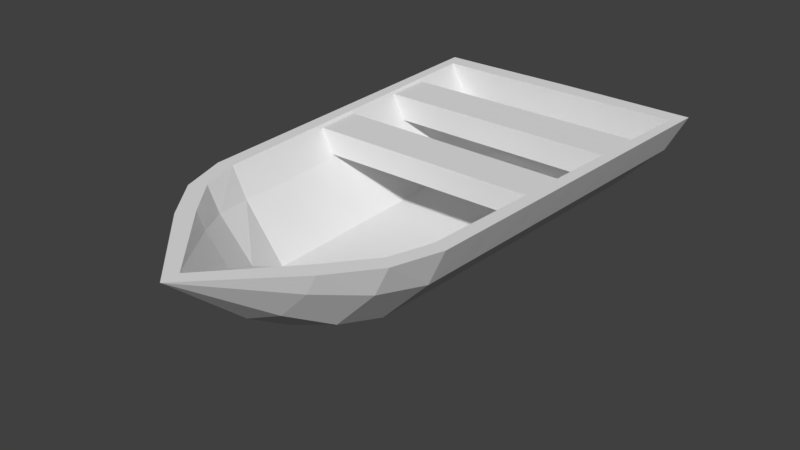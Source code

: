 # Source: boat.blend  (saved by Blender 2.78.0; exported with 4.5.12 LTS)
import bpy
from mathutils import Matrix  # noqa: F401  (used for matrix-valued properties, if any)

bpy.ops.wm.read_factory_settings(use_empty=True)
scene = bpy.context.scene
scene.name = 'Scene'

# ---- collections
col_collection_1 = bpy.data.collections.new('Collection 1'); scene.collection.children.link(col_collection_1)

# ---- world
world_world = bpy.data.worlds.new('World'); scene.world = world_world
world_world.color = (0.05088, 0.05088, 0.05088)
world_world.use_sun_shadow = False
world_world.sun_shadow_jitter_overblur = 0.0
world_world.cycles.sampling_method = 'MANUAL'

# ---- meshes
me_cylinder_003 = bpy.data.meshes.new('Cylinder.003')
me_cylinder_003.from_pydata([(-1.02e-07, 1.138, 0.1941), (-0.3359, 1.138, 0.1941), (-0.5818, 1.138, 0.1941), (-0.6521, -0.7395, 0.1941), (-0.7298, 1.131, 0.1941), (-0.5671, -0.7386, 0.007965), (-0.6338, 1.101, 0.002559), (-0.3272, -0.7371, -0.2392), (-0.3656, 1.102, -0.2728), (-2.547e-08, -0.7368, -0.3661), (-2.002e-07, 1.102, -0.4102), (0.3272, -0.7371, -0.2392), (0.3656, 1.102, -0.2728), (0.5671, -0.7386, 0.007965), (0.6338, 1.101, 0.002559), (0.6521, -0.7395, 0.1941), (0.7298, 1.131, 0.1941), (0.5818, 1.138, 0.1941), (0.3359, 1.138, 0.1941), (-0.5717, -0.9838, 0.1941), (-0.498, -0.9822, 0.04436), (-0.288, -0.9787, -0.1745), (1.41e-08, -0.9777, -0.2911), (0.288, -0.9787, -0.1745), (0.498, -0.9822, 0.04436), (0.5717, -0.9838, 0.1941), (-0.4027, -1.201, 0.1941), (-0.3489, -1.202, 0.09189), (-0.201, -1.201, -0.06099), (6.718e-08, -1.201, -0.1532), (0.201, -1.201, -0.06099), (0.3489, -1.202, 0.09189), (0.4027, -1.201, 0.1941), (1.78e-07, -1.606, 0.1941), (-9.323e-08, 1.038, 0.1941), (-0.3359, 1.038, 0.1941), (-0.5818, 1.038, 0.1941), (-0.5795, -0.7163, 0.1941), (-0.6718, 1.038, 0.1941), (-0.5019, -0.7163, 0.04533), (-0.5818, 1.038, 0.03229), (-0.2898, -0.7163, -0.2251), (-0.3359, 1.038, -0.2251), (-2.726e-08, -0.7163, -0.2251), (-1.947e-07, 1.038, -0.2251), (0.2898, -0.7163, -0.2251), (0.3359, 1.038, -0.2251), (0.5019, -0.7163, 0.04533), (0.5818, 1.038, 0.03229), (0.5795, -0.7163, 0.1941), (0.6718, 1.038, 0.1941), (0.5818, 1.038, 0.1941), (0.3359, 1.038, 0.1941), (-0.5092, -0.9287, 0.1941), (-0.441, -0.9287, 0.07579), (-0.2546, -0.9287, -0.1156), (9.818e-09, -0.9287, -0.1857), (0.2546, -0.9287, -0.1156), (0.441, -0.9287, 0.07579), (0.5092, -0.9287, 0.1941), (-0.351, -1.128, 0.1941), (-0.304, -1.128, 0.1181), (-0.1755, -1.128, -0.01389), (6.083e-08, -1.128, -0.0622), (0.1755, -1.128, -0.01389), (0.304, -1.128, 0.1181), (0.351, -1.128, 0.1941), (1.698e-07, -1.513, 0.1941), (-0.7169, 0.8195, 0.1941), (-0.7039, 0.5077, 0.1941), (-0.6909, 0.1959, 0.1941), (-0.678, -0.1159, 0.1941), (-0.665, -0.4277, 0.1941), (-0.6226, 0.7946, 0.00346), (-0.6115, 0.488, 0.004361), (-0.6004, 0.1813, 0.005262), (-0.5893, -0.1253, 0.006163), (-0.5782, -0.4319, 0.007064), (-0.3592, 0.7953, -0.2672), (-0.3528, 0.4888, -0.2616), (-0.3464, 0.1823, -0.256), (-0.34, -0.1242, -0.2504), (-0.3336, -0.4306, -0.2448), (-1.711e-07, 0.7954, -0.4029), (-1.42e-07, 0.489, -0.3955), (-1.129e-07, 0.1826, -0.3882), (-8.373e-08, -0.1239, -0.3808), (-5.46e-08, -0.4303, -0.3735), (0.3592, 0.7953, -0.2672), (0.3528, 0.4888, -0.2616), (0.3464, 0.1823, -0.256), (0.34, -0.1242, -0.2504), (0.3336, -0.4306, -0.2448), (0.6226, 0.7946, 0.00346), (0.6115, 0.488, 0.004361), (0.6004, 0.1813, 0.005262), (0.5893, -0.1253, 0.006163), (0.5782, -0.4319, 0.007064), (0.7169, 0.8195, 0.1941), (0.7039, 0.5077, 0.1941), (0.6909, 0.1959, 0.1941), (0.678, -0.1159, 0.1941), (0.665, -0.4277, 0.1941), (-0.6564, 0.7458, 0.1941), (-0.6411, 0.4534, 0.1941), (-0.6257, 0.1609, 0.1941), (-0.6103, -0.1315, 0.1941), (-0.5949, -0.4239, 0.1941), (-0.5685, 0.7458, 0.03446), (-0.5552, 0.4534, 0.03664), (-0.5419, 0.1609, 0.03881), (-0.5285, -0.1315, 0.04098), (-0.5152, -0.4239, 0.04316), (-0.3282, 0.7458, -0.2251), (-0.3205, 0.4534, -0.2251), (-0.3128, 0.1609, -0.2251), (-0.3051, -0.1315, -0.2251), (-0.2975, -0.4239, -0.2251), (-1.668e-07, 0.7458, -0.2251), (-1.389e-07, 0.4534, -0.2251), (-1.11e-07, 0.1609, -0.2251), (-8.306e-08, -0.1315, -0.2251), (-5.516e-08, -0.4239, -0.2251), (0.3282, 0.7458, -0.2251), (0.3205, 0.4534, -0.2251), (0.3128, 0.1609, -0.2251), (0.3051, -0.1315, -0.2251), (0.2975, -0.4239, -0.2251), (0.5685, 0.7458, 0.03446), (0.5552, 0.4534, 0.03664), (0.5419, 0.1609, 0.03881), (0.5285, -0.1315, 0.04098), (0.5152, -0.4239, 0.04316), (0.6564, 0.7458, 0.1941), (0.6411, 0.4534, 0.1941), (0.6257, 0.1609, 0.1941), (0.6103, -0.1315, 0.1941), (0.5949, -0.4239, 0.1941), (-0.6164, 0.1333, 0.1796), (-0.6039, -0.1038, 0.1796), (-0.5484, 0.1333, 0.0536), (-0.5376, -0.1038, 0.05536), (0.5494, 0.1292, 0.0558), (0.539, -0.09972, 0.0575), (0.615, 0.1292, 0.1774), (0.603, -0.09972, 0.1774), (-0.6476, 0.7205, 0.1805), (-0.6349, 0.4786, 0.1805), (-0.5748, 0.7205, 0.04833), (-0.5638, 0.4786, 0.05013), (0.5742, 0.7231, 0.04692), (0.5629, 0.476, 0.04875), (0.6485, 0.7231, 0.1819), (0.6355, 0.476, 0.1819)], [], [(68, 4, 6, 73), (73, 6, 8, 78), (78, 8, 10, 83), (83, 10, 12, 88), (88, 12, 14, 93), (93, 14, 16, 98), (1, 0, 18, 17, 16, 14, 12, 10, 8, 6, 4, 2), (9, 11, 23, 22), (7, 9, 22, 21), (5, 7, 21, 20), (3, 5, 20, 19), (13, 15, 25, 24), (11, 13, 24, 23), (23, 24, 31, 30), (20, 21, 28, 27), (24, 25, 32, 31), (21, 22, 29, 28), (22, 23, 30, 29), (19, 20, 27, 26), (30, 31, 33), (27, 28, 33), (31, 32, 33), (28, 29, 33), (29, 30, 33), (26, 27, 33), (103, 108, 40, 38), (108, 113, 42, 40), (113, 118, 44, 42), (118, 123, 46, 44), (123, 128, 48, 46), (128, 133, 50, 48), (35, 36, 38, 40, 42, 44, 46, 48, 50, 51, 52, 34), (43, 56, 57, 45), (41, 55, 56, 43), (39, 54, 55, 41), (37, 53, 54, 39), (47, 58, 59, 49), (45, 57, 58, 47), (57, 64, 65, 58), (54, 61, 62, 55), (58, 65, 66, 59), (55, 62, 63, 56), (56, 63, 64, 57), (53, 60, 61, 54), (64, 67, 65), (61, 67, 62), (65, 67, 66), (62, 67, 63), (63, 67, 64), (60, 67, 61), (0, 1, 35, 34), (1, 2, 36, 35), (2, 4, 38, 36), (72, 3, 37, 107), (98, 16, 50, 133), (16, 17, 51, 50), (17, 18, 52, 51), (18, 0, 34, 52), (3, 19, 53, 37), (25, 15, 49, 59), (32, 25, 59, 66), (19, 26, 60, 53), (33, 32, 66, 67), (26, 33, 67, 60), (15, 102, 137, 49), (102, 101, 136, 137), (101, 100, 135, 136), (100, 99, 134, 135), (99, 98, 133, 134), (4, 68, 103, 38), (68, 69, 104, 103), (69, 70, 105, 104), (70, 71, 106, 105), (71, 72, 107, 106), (47, 49, 137, 132), (132, 137, 136, 131), (135, 130, 142, 144), (130, 135, 134, 129), (133, 128, 150, 152), (45, 47, 132, 127), (127, 132, 131, 126), (126, 131, 130, 125), (125, 130, 129, 124), (124, 129, 128, 123), (43, 45, 127, 122), (122, 127, 126, 121), (121, 126, 125, 120), (120, 125, 124, 119), (119, 124, 123, 118), (41, 43, 122, 117), (117, 122, 121, 116), (116, 121, 120, 115), (115, 120, 119, 114), (114, 119, 118, 113), (39, 41, 117, 112), (112, 117, 116, 111), (111, 116, 115, 110), (110, 115, 114, 109), (109, 114, 113, 108), (37, 39, 112, 107), (107, 112, 111, 106), (106, 111, 141, 139), (105, 110, 109, 104), (103, 104, 147, 146), (13, 97, 102, 15), (97, 96, 101, 102), (96, 95, 100, 101), (95, 94, 99, 100), (94, 93, 98, 99), (11, 92, 97, 13), (92, 91, 96, 97), (91, 90, 95, 96), (90, 89, 94, 95), (89, 88, 93, 94), (9, 87, 92, 11), (87, 86, 91, 92), (86, 85, 90, 91), (85, 84, 89, 90), (84, 83, 88, 89), (7, 82, 87, 9), (82, 81, 86, 87), (81, 80, 85, 86), (80, 79, 84, 85), (79, 78, 83, 84), (5, 77, 82, 7), (77, 76, 81, 82), (76, 75, 80, 81), (75, 74, 79, 80), (74, 73, 78, 79), (3, 72, 77, 5), (72, 71, 76, 77), (71, 70, 75, 76), (70, 69, 74, 75), (69, 68, 73, 74), (140, 142, 143, 141), (105, 106, 139, 138), (111, 110, 140, 141), (110, 105, 138, 140), (138, 144, 142, 140), (130, 131, 143, 142), (131, 136, 145, 143), (136, 135, 144, 145), (148, 150, 151, 149), (108, 103, 146, 148), (109, 108, 148, 149), (104, 109, 149, 147), (146, 152, 150, 148), (128, 129, 151, 150), (129, 134, 153, 151), (134, 133, 152, 153), (149, 151, 153, 147), (147, 153, 152, 146), (141, 143, 145, 139), (139, 145, 144, 138)])
me_cylinder_003.use_remesh_preserve_volume = False
me_cylinder_003.use_remesh_preserve_attributes = False
me_cylinder_003.use_mirror_vertex_groups = False
me_cylinder_003.update()

# ---- objects
ob_cylinder = bpy.data.objects.new('Cylinder', me_cylinder_003)

# ---- transforms, parenting, visibility, modifiers, constraints
ob_cylinder.location = (0.0, 0.0, 0.4128)
ob_cylinder.lineart.crease_threshold = 0.0

# ---- collection membership
col_collection_1.objects.link(ob_cylinder)

# ---- scene / render settings (as saved in the file)
scene.frame_start = 1; scene.frame_end = 250; scene.frame_set(1)
scene.render.engine = 'BLENDER_EEVEE_NEXT'
scene.render.resolution_percentage = 50
scene.render.dither_intensity = 0.0
scene.cycles.use_denoising = False
scene.cycles.samples = 128
scene.cycles.sampling_pattern = 'TABULATED_SOBOL'
scene.cycles.light_sampling_threshold = 0.0
scene.cycles.use_adaptive_sampling = False
scene.cycles.use_light_tree = False
scene.cycles.blur_glossy = 0.0
scene.cycles.sample_clamp_indirect = 0.0
scene.view_settings.view_transform = 'Standard'
bpy.context.view_layer.update()

# ---- added for rendering (the .blend has no active camera and no usable light): camera, sun
cam_auto = bpy.data.cameras.new('AutoCamera')
cam_auto.lens = 50.0
cam_auto.sensor_width = 36.0
cam_auto.clip_end = 1000.0
ob_auto_camera = bpy.data.objects.new('AutoCamera', cam_auto)
scene.collection.objects.link(ob_auto_camera)
ob_auto_camera.location = (2.92971, -3.74958, 2.64852)
ob_auto_camera.rotation_euler = (1.09748, -7.21219e-08, 0.694738)
scene.camera = ob_auto_camera
light_auto_sun = bpy.data.lights.new('AutoSun', 'SUN')
light_auto_sun.energy = 3.0
light_auto_sun.angle = 0.0523599
ob_auto_sun = bpy.data.objects.new('AutoSun', light_auto_sun)
scene.collection.objects.link(ob_auto_sun)
ob_auto_sun.rotation_euler = (0.872665, 0.174533, 0.523599)
bpy.context.view_layer.update()
